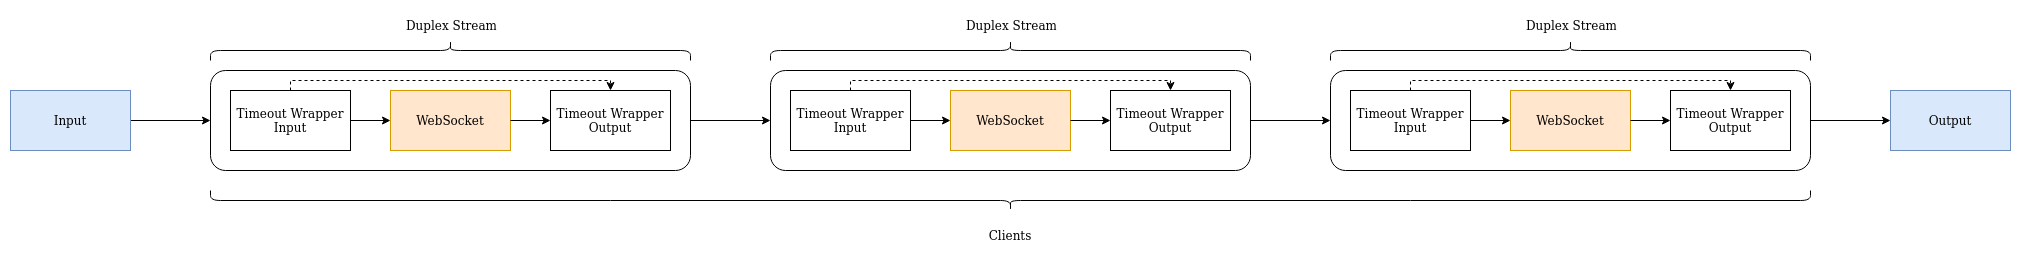

The diagram above was exported from draw.io. Its source (the exported page's mxGraphModel, read from the mxfile embedded in the PNG):
<mxGraphModel dx="3294" dy="1424" grid="1" gridSize="10" guides="1" tooltips="1" connect="1" arrows="1" fold="1" page="1" pageScale="1" pageWidth="827" pageHeight="1169" math="0" shadow="0">
  <root>
    <mxCell id="0" />
    <mxCell id="1" parent="0" />
    <mxCell id="yrXPvU9Aeux07V7wCanG-22" value="" style="group" vertex="1" connectable="0" parent="1">
      <mxGeometry x="40" y="100" width="480" height="100" as="geometry" />
    </mxCell>
    <mxCell id="yrXPvU9Aeux07V7wCanG-23" value="" style="rounded=1;whiteSpace=wrap;html=1;" vertex="1" parent="yrXPvU9Aeux07V7wCanG-22">
      <mxGeometry width="480" height="100" as="geometry" />
    </mxCell>
    <mxCell id="yrXPvU9Aeux07V7wCanG-24" value="WebSocket" style="rounded=0;whiteSpace=wrap;html=1;fillColor=#ffe6cc;strokeColor=#d79b00;" vertex="1" parent="yrXPvU9Aeux07V7wCanG-22">
      <mxGeometry x="180" y="20" width="120" height="60" as="geometry" />
    </mxCell>
    <mxCell id="yrXPvU9Aeux07V7wCanG-25" value="" style="edgeStyle=orthogonalEdgeStyle;rounded=0;orthogonalLoop=1;jettySize=auto;html=1;" edge="1" parent="yrXPvU9Aeux07V7wCanG-22" source="yrXPvU9Aeux07V7wCanG-26" target="yrXPvU9Aeux07V7wCanG-24">
      <mxGeometry relative="1" as="geometry" />
    </mxCell>
    <mxCell id="yrXPvU9Aeux07V7wCanG-26" value="Timeout Wrapper&lt;br&gt;Input" style="rounded=0;whiteSpace=wrap;html=1;" vertex="1" parent="yrXPvU9Aeux07V7wCanG-22">
      <mxGeometry x="20" y="20" width="120" height="60" as="geometry" />
    </mxCell>
    <mxCell id="yrXPvU9Aeux07V7wCanG-27" value="Timeout Wrapper&lt;br&gt;Output" style="rounded=0;whiteSpace=wrap;html=1;" vertex="1" parent="yrXPvU9Aeux07V7wCanG-22">
      <mxGeometry x="340" y="20" width="120" height="60" as="geometry" />
    </mxCell>
    <mxCell id="yrXPvU9Aeux07V7wCanG-28" value="" style="edgeStyle=orthogonalEdgeStyle;rounded=0;orthogonalLoop=1;jettySize=auto;html=1;" edge="1" parent="yrXPvU9Aeux07V7wCanG-22" source="yrXPvU9Aeux07V7wCanG-24" target="yrXPvU9Aeux07V7wCanG-27">
      <mxGeometry relative="1" as="geometry" />
    </mxCell>
    <mxCell id="yrXPvU9Aeux07V7wCanG-29" style="edgeStyle=orthogonalEdgeStyle;rounded=0;orthogonalLoop=1;jettySize=auto;html=1;entryX=0.5;entryY=0;entryDx=0;entryDy=0;dashed=1;" edge="1" parent="yrXPvU9Aeux07V7wCanG-22" source="yrXPvU9Aeux07V7wCanG-26" target="yrXPvU9Aeux07V7wCanG-27">
      <mxGeometry relative="1" as="geometry">
        <Array as="points">
          <mxPoint x="80" y="10" />
          <mxPoint x="400" y="10" />
        </Array>
      </mxGeometry>
    </mxCell>
    <mxCell id="yrXPvU9Aeux07V7wCanG-30" value="" style="group" vertex="1" connectable="0" parent="1">
      <mxGeometry x="600" y="100" width="480" height="100" as="geometry" />
    </mxCell>
    <mxCell id="yrXPvU9Aeux07V7wCanG-31" value="" style="rounded=1;whiteSpace=wrap;html=1;" vertex="1" parent="yrXPvU9Aeux07V7wCanG-30">
      <mxGeometry width="480" height="100" as="geometry" />
    </mxCell>
    <mxCell id="yrXPvU9Aeux07V7wCanG-32" value="WebSocket" style="rounded=0;whiteSpace=wrap;html=1;fillColor=#ffe6cc;strokeColor=#d79b00;" vertex="1" parent="yrXPvU9Aeux07V7wCanG-30">
      <mxGeometry x="180" y="20" width="120" height="60" as="geometry" />
    </mxCell>
    <mxCell id="yrXPvU9Aeux07V7wCanG-33" value="" style="edgeStyle=orthogonalEdgeStyle;rounded=0;orthogonalLoop=1;jettySize=auto;html=1;" edge="1" parent="yrXPvU9Aeux07V7wCanG-30" source="yrXPvU9Aeux07V7wCanG-34" target="yrXPvU9Aeux07V7wCanG-32">
      <mxGeometry relative="1" as="geometry" />
    </mxCell>
    <mxCell id="yrXPvU9Aeux07V7wCanG-34" value="Timeout Wrapper&lt;br&gt;Input" style="rounded=0;whiteSpace=wrap;html=1;" vertex="1" parent="yrXPvU9Aeux07V7wCanG-30">
      <mxGeometry x="20" y="20" width="120" height="60" as="geometry" />
    </mxCell>
    <mxCell id="yrXPvU9Aeux07V7wCanG-35" value="Timeout Wrapper&lt;br&gt;Output" style="rounded=0;whiteSpace=wrap;html=1;" vertex="1" parent="yrXPvU9Aeux07V7wCanG-30">
      <mxGeometry x="340" y="20" width="120" height="60" as="geometry" />
    </mxCell>
    <mxCell id="yrXPvU9Aeux07V7wCanG-36" value="" style="edgeStyle=orthogonalEdgeStyle;rounded=0;orthogonalLoop=1;jettySize=auto;html=1;" edge="1" parent="yrXPvU9Aeux07V7wCanG-30" source="yrXPvU9Aeux07V7wCanG-32" target="yrXPvU9Aeux07V7wCanG-35">
      <mxGeometry relative="1" as="geometry" />
    </mxCell>
    <mxCell id="yrXPvU9Aeux07V7wCanG-37" style="edgeStyle=orthogonalEdgeStyle;rounded=0;orthogonalLoop=1;jettySize=auto;html=1;entryX=0.5;entryY=0;entryDx=0;entryDy=0;dashed=1;" edge="1" parent="yrXPvU9Aeux07V7wCanG-30" source="yrXPvU9Aeux07V7wCanG-34" target="yrXPvU9Aeux07V7wCanG-35">
      <mxGeometry relative="1" as="geometry">
        <Array as="points">
          <mxPoint x="80" y="10" />
          <mxPoint x="400" y="10" />
        </Array>
      </mxGeometry>
    </mxCell>
    <mxCell id="yrXPvU9Aeux07V7wCanG-39" value="" style="group" vertex="1" connectable="0" parent="1">
      <mxGeometry x="1160" y="100" width="480" height="100" as="geometry" />
    </mxCell>
    <mxCell id="yrXPvU9Aeux07V7wCanG-40" value="" style="rounded=1;whiteSpace=wrap;html=1;" vertex="1" parent="yrXPvU9Aeux07V7wCanG-39">
      <mxGeometry width="480" height="100" as="geometry" />
    </mxCell>
    <mxCell id="yrXPvU9Aeux07V7wCanG-41" value="WebSocket" style="rounded=0;whiteSpace=wrap;html=1;fillColor=#ffe6cc;strokeColor=#d79b00;" vertex="1" parent="yrXPvU9Aeux07V7wCanG-39">
      <mxGeometry x="180" y="20" width="120" height="60" as="geometry" />
    </mxCell>
    <mxCell id="yrXPvU9Aeux07V7wCanG-42" value="" style="edgeStyle=orthogonalEdgeStyle;rounded=0;orthogonalLoop=1;jettySize=auto;html=1;" edge="1" parent="yrXPvU9Aeux07V7wCanG-39" source="yrXPvU9Aeux07V7wCanG-43" target="yrXPvU9Aeux07V7wCanG-41">
      <mxGeometry relative="1" as="geometry" />
    </mxCell>
    <mxCell id="yrXPvU9Aeux07V7wCanG-43" value="Timeout Wrapper&lt;br&gt;Input" style="rounded=0;whiteSpace=wrap;html=1;" vertex="1" parent="yrXPvU9Aeux07V7wCanG-39">
      <mxGeometry x="20" y="20" width="120" height="60" as="geometry" />
    </mxCell>
    <mxCell id="yrXPvU9Aeux07V7wCanG-44" value="Timeout Wrapper&lt;br&gt;Output" style="rounded=0;whiteSpace=wrap;html=1;" vertex="1" parent="yrXPvU9Aeux07V7wCanG-39">
      <mxGeometry x="340" y="20" width="120" height="60" as="geometry" />
    </mxCell>
    <mxCell id="yrXPvU9Aeux07V7wCanG-45" value="" style="edgeStyle=orthogonalEdgeStyle;rounded=0;orthogonalLoop=1;jettySize=auto;html=1;" edge="1" parent="yrXPvU9Aeux07V7wCanG-39" source="yrXPvU9Aeux07V7wCanG-41" target="yrXPvU9Aeux07V7wCanG-44">
      <mxGeometry relative="1" as="geometry" />
    </mxCell>
    <mxCell id="yrXPvU9Aeux07V7wCanG-46" style="edgeStyle=orthogonalEdgeStyle;rounded=0;orthogonalLoop=1;jettySize=auto;html=1;entryX=0.5;entryY=0;entryDx=0;entryDy=0;dashed=1;" edge="1" parent="yrXPvU9Aeux07V7wCanG-39" source="yrXPvU9Aeux07V7wCanG-43" target="yrXPvU9Aeux07V7wCanG-44">
      <mxGeometry relative="1" as="geometry">
        <Array as="points">
          <mxPoint x="80" y="10" />
          <mxPoint x="400" y="10" />
        </Array>
      </mxGeometry>
    </mxCell>
    <mxCell id="yrXPvU9Aeux07V7wCanG-48" style="edgeStyle=orthogonalEdgeStyle;rounded=0;orthogonalLoop=1;jettySize=auto;html=1;entryX=0;entryY=0.5;entryDx=0;entryDy=0;" edge="1" parent="1" source="yrXPvU9Aeux07V7wCanG-23" target="yrXPvU9Aeux07V7wCanG-31">
      <mxGeometry relative="1" as="geometry" />
    </mxCell>
    <mxCell id="yrXPvU9Aeux07V7wCanG-49" style="edgeStyle=orthogonalEdgeStyle;rounded=0;orthogonalLoop=1;jettySize=auto;html=1;entryX=0;entryY=0.5;entryDx=0;entryDy=0;" edge="1" parent="1" source="yrXPvU9Aeux07V7wCanG-31" target="yrXPvU9Aeux07V7wCanG-40">
      <mxGeometry relative="1" as="geometry" />
    </mxCell>
    <mxCell id="yrXPvU9Aeux07V7wCanG-58" value="" style="group" vertex="1" connectable="0" parent="1">
      <mxGeometry x="40" y="40" width="480" height="50.000000000000014" as="geometry" />
    </mxCell>
    <mxCell id="yrXPvU9Aeux07V7wCanG-55" value="" style="shape=curlyBracket;whiteSpace=wrap;html=1;rounded=1;flipH=1;rotation=-90;" vertex="1" parent="yrXPvU9Aeux07V7wCanG-58">
      <mxGeometry x="230" y="-200" width="20" height="480" as="geometry" />
    </mxCell>
    <mxCell id="yrXPvU9Aeux07V7wCanG-57" value="Duplex Stream" style="text;strokeColor=none;fillColor=none;align=left;verticalAlign=middle;spacingLeft=4;spacingRight=4;overflow=hidden;points=[[0,0.5],[1,0.5]];portConstraint=eastwest;rotatable=0;" vertex="1" parent="yrXPvU9Aeux07V7wCanG-58">
      <mxGeometry x="190" width="100" height="30" as="geometry" />
    </mxCell>
    <mxCell id="yrXPvU9Aeux07V7wCanG-59" value="" style="group" vertex="1" connectable="0" parent="1">
      <mxGeometry x="600" y="40" width="480" height="50.000000000000014" as="geometry" />
    </mxCell>
    <mxCell id="yrXPvU9Aeux07V7wCanG-60" value="" style="shape=curlyBracket;whiteSpace=wrap;html=1;rounded=1;flipH=1;rotation=-90;" vertex="1" parent="yrXPvU9Aeux07V7wCanG-59">
      <mxGeometry x="230" y="-200" width="20" height="480" as="geometry" />
    </mxCell>
    <mxCell id="yrXPvU9Aeux07V7wCanG-61" value="Duplex Stream" style="text;strokeColor=none;fillColor=none;align=left;verticalAlign=middle;spacingLeft=4;spacingRight=4;overflow=hidden;points=[[0,0.5],[1,0.5]];portConstraint=eastwest;rotatable=0;" vertex="1" parent="yrXPvU9Aeux07V7wCanG-59">
      <mxGeometry x="190" width="100" height="30" as="geometry" />
    </mxCell>
    <mxCell id="yrXPvU9Aeux07V7wCanG-62" value="" style="group" vertex="1" connectable="0" parent="1">
      <mxGeometry x="1160" y="40" width="480" height="50.000000000000014" as="geometry" />
    </mxCell>
    <mxCell id="yrXPvU9Aeux07V7wCanG-63" value="" style="shape=curlyBracket;whiteSpace=wrap;html=1;rounded=1;flipH=1;rotation=-90;" vertex="1" parent="yrXPvU9Aeux07V7wCanG-62">
      <mxGeometry x="230" y="-200" width="20" height="480" as="geometry" />
    </mxCell>
    <mxCell id="yrXPvU9Aeux07V7wCanG-64" value="Duplex Stream" style="text;strokeColor=none;fillColor=none;align=left;verticalAlign=middle;spacingLeft=4;spacingRight=4;overflow=hidden;points=[[0,0.5],[1,0.5]];portConstraint=eastwest;rotatable=0;" vertex="1" parent="yrXPvU9Aeux07V7wCanG-62">
      <mxGeometry x="190" width="100" height="30" as="geometry" />
    </mxCell>
    <mxCell id="yrXPvU9Aeux07V7wCanG-67" style="edgeStyle=orthogonalEdgeStyle;rounded=0;orthogonalLoop=1;jettySize=auto;html=1;entryX=0;entryY=0.5;entryDx=0;entryDy=0;" edge="1" parent="1" source="yrXPvU9Aeux07V7wCanG-65" target="yrXPvU9Aeux07V7wCanG-23">
      <mxGeometry relative="1" as="geometry" />
    </mxCell>
    <mxCell id="yrXPvU9Aeux07V7wCanG-65" value="Input" style="rounded=0;whiteSpace=wrap;html=1;fillColor=#dae8fc;strokeColor=#6c8ebf;" vertex="1" parent="1">
      <mxGeometry x="-160" y="120" width="120" height="60" as="geometry" />
    </mxCell>
    <mxCell id="yrXPvU9Aeux07V7wCanG-66" value="Output" style="rounded=0;whiteSpace=wrap;html=1;fillColor=#dae8fc;strokeColor=#6c8ebf;" vertex="1" parent="1">
      <mxGeometry x="1720" y="120" width="120" height="60" as="geometry" />
    </mxCell>
    <mxCell id="yrXPvU9Aeux07V7wCanG-68" style="edgeStyle=orthogonalEdgeStyle;rounded=0;orthogonalLoop=1;jettySize=auto;html=1;entryX=0;entryY=0.5;entryDx=0;entryDy=0;" edge="1" parent="1" source="yrXPvU9Aeux07V7wCanG-40" target="yrXPvU9Aeux07V7wCanG-66">
      <mxGeometry relative="1" as="geometry" />
    </mxCell>
    <mxCell id="yrXPvU9Aeux07V7wCanG-69" value="" style="shape=curlyBracket;whiteSpace=wrap;html=1;rounded=1;rotation=-90;" vertex="1" parent="1">
      <mxGeometry x="830" y="-570" width="20" height="1600" as="geometry" />
    </mxCell>
    <mxCell id="yrXPvU9Aeux07V7wCanG-73" value="Clients" style="text;strokeColor=none;fillColor=none;align=center;verticalAlign=middle;spacingLeft=4;spacingRight=4;overflow=hidden;points=[[0,0.5],[1,0.5]];portConstraint=eastwest;rotatable=0;" vertex="1" parent="1">
      <mxGeometry x="800" y="250" width="80" height="30" as="geometry" />
    </mxCell>
  </root>
</mxGraphModel>